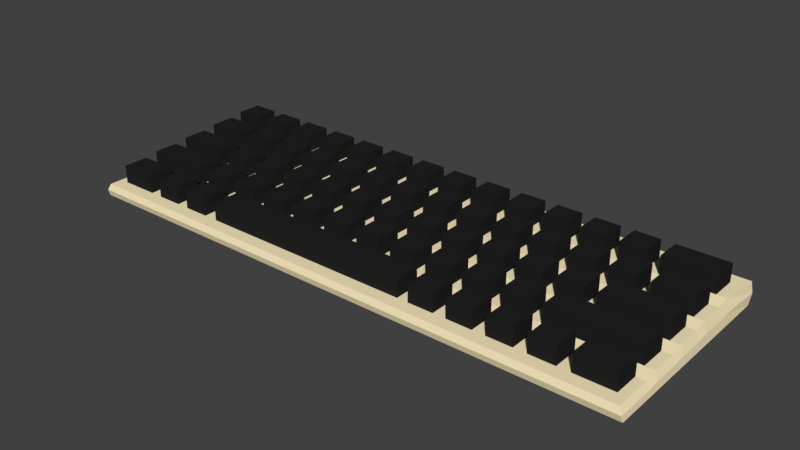 # Source: keyboard.blend  (saved by Blender 2.79.0; exported with 4.5.12 LTS)
import bpy
from mathutils import Matrix  # noqa: F401  (used for matrix-valued properties, if any)

bpy.ops.wm.read_factory_settings(use_empty=True)
scene = bpy.context.scene
scene.name = 'Scene'

# ---- collections
col_collection_1 = bpy.data.collections.new('Collection 1'); scene.collection.children.link(col_collection_1)

# ---- materials (node trees are filled in below, after node groups)
mat_material_007 = bpy.data.materials.new('Material.007')
mat_material_007.alpha_threshold = 0.0
mat_material_007.use_transparent_shadow = False
mat_material_007.diffuse_color = (1.0, 0.8523, 0.5448, 1.0)
mat_material_007.roughness = 0.5
mat_material_005 = bpy.data.materials.new('Material.005')
mat_material_005.alpha_threshold = 0.0
mat_material_005.use_transparent_shadow = False
mat_material_005.diffuse_color = (0.01599, 0.01599, 0.01599, 1.0)
mat_material_005.roughness = 0.5

# ---- material node trees

# ---- world
world_world = bpy.data.worlds.new('World'); scene.world = world_world
world_world.color = (0.05088, 0.05088, 0.05088)
world_world.use_sun_shadow = False
world_world.sun_shadow_jitter_overblur = 0.0
world_world.cycles.sampling_method = 'MANUAL'

# ---- meshes
me_cube_000 = bpy.data.meshes.new('Cube.000')
me_cube_000.from_pydata([(1.3, -0.2, 1.8), (1.3, -0.4, 1.8), (1.1, -0.2, 1.8), (1.1, -0.4, 1.8), (2.287, 0.4, 1.4), (2.287, 0.2, 1.4), (0.5867, 0.4, 1.4), (0.5867, 0.2, 1.4), (0.5, 0.4, 1.4), (0.5, 0.2, 1.4), (0.3, 0.4, 1.4), (0.3, 0.2, 1.4), (0.2, 0.4, 1.4), (0.2, 0.2, 1.4), (3.576e-07, 0.4, 1.4), (2.384e-07, 0.2, 1.4), (-0.1, 0.4, 1.4), (-0.1, 0.2, 1.4), (-0.3, 0.4, 1.4), (-0.3, 0.2, 1.4), (-0.4, 0.4, 1.4), (-0.4, 0.2, 1.4), (-0.6, 0.4, 1.4), (-0.6, 0.2, 1.4), (-0.7, 0.4, 1.4), (-0.7, 0.2, 1.4), (-1.0, 0.4, 1.4), (-1.0, 0.2, 1.4), (2.6, 0.4, 1.4), (2.6, 0.2, 1.4), (2.4, 0.4, 1.4), (2.4, 0.2, 1.4), (2.9, 0.4, 1.4), (2.9, 0.2, 1.4), (2.7, 0.4, 1.4), (2.7, 0.2, 1.4), (3.3, 0.4, 1.4), (3.3, 0.2, 1.4), (3.0, 0.4, 1.4), (3.0, 0.2, 1.4), (2.7, 0.1, 1.6), (2.7, -0.1, 1.6), (2.5, 0.1, 1.6), (2.5, -0.1, 1.6), (2.4, 0.1, 1.6), (2.4, -0.1, 1.6), (2.2, 0.1, 1.6), (2.2, -0.1, 1.6), (2.1, 0.1, 1.6), (2.1, -0.1, 1.6), (1.9, 0.1, 1.6), (1.9, -0.1, 1.6), (1.8, 0.1, 1.6), (1.8, -0.1, 1.6), (1.6, 0.1, 1.6), (1.6, -0.1, 1.6), (0.3, 0.1, 1.6), (0.3, -0.1, 1.6), (0.1, 0.1, 1.6), (0.1, -0.1, 1.6), (0.6, 0.1, 1.6), (0.6, -0.1, 1.6), (0.4, 0.1, 1.6), (0.4, -0.1, 1.6), (0.9, 0.1, 1.6), (0.9, -0.1, 1.6), (0.7, 0.1, 1.6), (0.7, -0.1, 1.6), (1.2, 0.1, 1.6), (1.2, -0.1, 1.6), (1.0, 0.1, 1.6), (1.0, -0.1, 1.6), (1.5, 0.1, 1.6), (1.5, -0.1, 1.6), (1.3, 0.1, 1.6), (1.3, -0.1, 1.6), (2.384e-07, 0.1, 1.6), (2.384e-07, -0.1, 1.6), (-0.2, 0.1, 1.6), (-0.2, -0.1, 1.6), (-0.3, 0.1, 1.6), (-0.3, -0.1, 1.6), (-1.0, 0.1, 1.6), (-1.0, -0.1, 1.6), (3.3, 0.1, 1.6), (3.3, -0.1, 1.6), (2.8, 0.1, 1.6), (2.8, -0.1, 1.6), (-0.2, -0.2, 1.8), (-0.2, -0.4, 1.8), (-0.4, -0.2, 1.8), (-0.4, -0.4, 1.8), (0.1, -0.2, 1.8), (0.1, -0.4, 1.8), (-0.1, -0.2, 1.8), (-0.1, -0.4, 1.8), (1.6, -0.2, 1.8), (1.6, -0.4, 1.8), (1.4, -0.2, 1.8), (1.4, -0.4, 1.8), (1.0, -0.2, 1.8), (1.0, -0.4, 1.8), (0.8, -0.2, 1.8), (0.8, -0.4, 1.8), (0.7, -0.2, 1.8), (0.7, -0.4, 1.8), (0.5, -0.2, 1.8), (0.5, -0.4, 1.8), (0.4, -0.2, 1.8), (0.4, -0.4, 1.8), (0.2, -0.2, 1.8), (0.2, -0.4, 1.8), (1.9, -0.2, 1.8), (1.9, -0.4, 1.8), (1.7, -0.2, 1.8), (1.7, -0.4, 1.8), (2.2, -0.2, 1.8), (2.2, -0.4, 1.8), (2.0, -0.2, 1.8), (2.0, -0.4, 1.8), (2.5, -0.2, 1.8), (2.5, -0.4, 1.8), (2.3, -0.2, 1.8), (2.3, -0.4, 1.8), (2.8, -0.2, 1.8), (2.8, -0.4, 1.8), (2.6, -0.2, 1.8), (2.6, -0.4, 1.8), (-0.5, -0.2, 1.8), (-0.5, -0.4, 1.8), (-1.0, -0.2, 1.8), (-1.0, -0.4, 1.8), (3.3, -0.2, 1.8), (3.3, -0.4, 1.8), (2.9, -0.2, 1.8), (2.9, -0.4, 1.8), (2.9, -0.5, 2.0), (2.9, -0.7, 2.0), (2.7, -0.5, 2.0), (2.7, -0.7, 2.0), (2.6, -0.5, 2.0), (2.6, -0.7, 2.0), (2.4, -0.5, 2.0), (2.4, -0.7, 2.0), (2.3, -0.5, 2.0), (2.3, -0.7, 2.0), (2.1, -0.5, 2.0), (2.1, -0.7, 2.0), (2.0, -0.5, 2.0), (2.0, -0.7, 2.0), (1.8, -0.5, 2.0), (1.8, -0.7, 2.0), (0.5, -0.5, 2.0), (0.5, -0.7, 2.0), (0.3, -0.5, 2.0), (0.3, -0.7, 2.0), (0.8, -0.5, 2.0), (0.8, -0.7, 2.0), (0.6, -0.5, 2.0), (0.6, -0.7, 2.0), (1.1, -0.5, 2.0), (1.1, -0.7, 2.0), (0.9, -0.5, 2.0), (0.9, -0.7, 2.0), (1.4, -0.5, 2.0), (1.4, -0.7, 2.0), (1.2, -0.5, 2.0), (1.2, -0.7, 2.0), (1.7, -0.5, 2.0), (1.7, -0.7, 2.0), (1.5, -0.5, 2.0), (1.5, -0.7, 2.0), (0.2, -0.5, 2.0), (0.2, -0.7, 2.0), (0.0, -0.5, 2.0), (0.0, -0.7, 2.0), (-0.1, -0.5, 2.0), (-0.1, -0.7, 2.0), (-0.3, -0.5, 2.0), (-0.3, -0.7, 2.0), (-0.4, -0.5, 2.0), (-0.4, -0.7, 2.0), (-0.6, -0.5, 2.0), (-0.6, -0.7, 2.0), (-0.7, -0.5, 2.0), (-0.7, -0.7, 2.0), (-1.0, -0.5, 2.0), (-1.0, -0.7, 2.0), (3.3, -0.5, 2.0), (3.3, -0.7, 2.0), (3.0, -0.5, 2.0), (3.0, -0.7, 2.0), (-0.6, -0.8, 2.2), (-0.6, -1.0, 2.2), (-1.0, -0.8, 2.2), (-1.0, -1.0, 2.2), (-0.3, -0.8, 2.2), (-0.3, -1.0, 2.2), (-0.5, -0.8, 2.2), (-0.5, -1.0, 2.2), (0.0, -0.8, 2.2), (-1.192e-07, -1.0, 2.2), (-0.2, -0.8, 2.2), (-0.2, -1.0, 2.2), (0.3, -0.8, 2.2), (0.3, -1.0, 2.2), (0.1, -0.8, 2.2), (0.1, -1.0, 2.2), (1.8, -0.8, 2.2), (1.8, -1.0, 2.2), (1.6, -0.8, 2.2), (1.6, -1.0, 2.2), (1.5, -0.8, 2.2), (1.5, -1.0, 2.2), (1.3, -0.8, 2.2), (1.3, -1.0, 2.2), (1.2, -0.8, 2.2), (1.2, -1.0, 2.2), (1.0, -0.8, 2.2), (1.0, -1.0, 2.2), (0.9, -0.8, 2.2), (0.9, -1.0, 2.2), (0.7, -0.8, 2.2), (0.7, -1.0, 2.2), (0.6, -0.8, 2.2), (0.6, -1.0, 2.2), (0.4, -0.8, 2.2), (0.4, -1.0, 2.2), (2.1, -0.8, 2.2), (2.1, -1.0, 2.2), (1.9, -0.8, 2.2), (1.9, -1.0, 2.2), (2.4, -0.8, 2.2), (2.4, -1.0, 2.2), (2.2, -0.8, 2.2), (2.2, -1.0, 2.2), (2.7, -0.8, 2.2), (2.7, -1.0, 2.2), (2.5, -0.8, 2.2), (2.5, -1.0, 2.2), (3.0, -0.8, 2.2), (3.0, -1.0, 2.2), (2.8, -0.8, 2.2), (2.8, -1.0, 2.2), (3.3, -0.8, 2.2), (3.3, -1.0, 2.2), (3.1, -0.8, 2.2), (3.1, -1.0, 2.2), (-1.1, -1.1, -1.0), (-1.1, -1.1, 0.8), (-1.1, 0.5, -1.0), (-1.071, 0.5, 2.384e-07), (3.4, -1.1, -1.0), (3.374, -1.1, 0.8), (3.4, 0.5, -1.0), (3.374, 0.5, 2.384e-07), (-1.1, -0.8, -1.0), (-1.071, -0.8, 0.8), (3.4, -0.8, -1.0), (3.374, -0.8, 0.8), (-1.071, -0.701, 0.6), (3.4, -0.701, -1.0), (-1.1, -0.701, -1.0), (3.374, -0.701, 0.6), (-1.071, -0.4994, 0.6), (3.4, -0.4994, -1.0), (-1.1, -0.4994, -1.0), (3.374, -0.4994, 0.6), (-1.071, -0.1987, 0.4), (3.4, -0.1987, -1.0), (-1.1, -0.1987, -1.0), (3.374, -0.1987, 0.4), (-1.071, 0.1006, 0.2), (3.4, 0.1006, -1.0), (-1.1, 0.1006, -1.0), (3.374, 0.1006, 0.2), (-1.1, -0.1005, -1.0), (3.374, -0.1005, 0.2), (-1.071, -0.1005, 0.2), (3.4, -0.1005, -1.0), (-1.1, -0.4013, -1.0), (3.374, -0.4013, 0.4), (-1.071, -0.4013, 0.4), (3.4, -0.4013, -1.0), (-1.071, 0.202, 2.384e-07), (3.4, 0.202, -1.0), (-1.1, 0.202, -1.0), (3.374, 0.202, 2.384e-07), (0.6, -1.0, 0.8), (0.3, -0.8, 0.8), (-0.3, -1.0, 0.8), (0.4, -1.0, 0.8), (0.1, -0.8, 0.8), (-0.6, -1.0, 0.8), (-0.5, -1.0, 0.8), (-0.44, -0.8, 0.8), (-0.3, -0.8, 0.8), (-0.5, -0.8, 0.8), (0.4, -0.8, 0.8), (0.1, -1.0, 0.8), (0.3, -1.0, 0.8), (0.6, -0.8, 0.8), (-0.6, -0.8, 0.8), (-0.2, -0.8, 0.8), (-0.2, -1.0, 0.8), (-1.192e-07, -1.0, 0.8), (0.0, -0.8, 0.8), (0.7, -0.8, 0.8), (0.7, -1.0, 0.8), (-1.0, -1.0, 0.8), (-1.0, -0.8, 0.8), (0.6, -0.5, 0.6), (0.6, -0.6248, 0.6), (0.6, -0.7, 0.6), (0.3, -0.7, 0.6), (0.3, -0.5, 0.6), (0.3, -0.64, 0.6), (0.5, -0.5, 0.6), (0.5, -0.7, 0.6), (0.5, -0.6293, 0.6), (0.0, -0.7, 0.6), (0.0, -0.5, 0.6), (-0.7, -0.5, 0.6), (-1.0, -0.7, 0.6), (-0.1, -0.7, 0.6), (-0.4, -0.5, 0.6), (-0.6, -0.5, 0.6), (-0.7, -0.7, 0.6), (-0.3, -0.7, 0.6), (0.2, -0.7, 0.6), (-1.0, -0.5, 0.6), (-0.1, -0.5, 0.6), (-0.3, -0.5, 0.6), (0.2, -0.5, 0.6), (0.2, -0.6427, 0.6), (-0.6, -0.7, 0.6), (-0.4, -0.7, 0.6), (0.2, -0.2, 0.4), (0.4, -0.2, 0.4), (0.7, -0.2, 0.4), (0.7, -0.4, 0.4), (0.7, -0.3203, 0.4), (0.5, -0.2, 0.4), (0.5, -0.4, 0.4), (0.5, -0.3293, 0.4), (0.2, -0.4, 0.4), (0.2, -0.3428, 0.4), (0.4, -0.4, 0.4), (0.4, -0.3338, 0.4), (-0.2, -0.2, 0.4), (-0.4, -0.2, 0.4), (-1.0, -0.2, 0.4), (0.1, -0.2, 0.4), (-0.1, -0.4, 0.4), (-0.1, -0.3563, 0.4), (-0.5, -0.2, 0.4), (-0.1, -0.2, 0.4), (-0.5, -0.4, 0.4), (-0.5, -0.3743, 0.4), (-0.4, -0.4, 0.4), (-0.2, -0.4, 0.4), (0.1, -0.4, 0.4), (0.1, -0.3473, 0.4), (-0.4, -0.3698, 0.4), (-0.2, -0.3608, 0.4), (-1.0, -0.4, 0.4), (0.3, 0.1, 0.2), (0.6, -0.1, 0.2), (0.4, 0.1, 0.2), (0.4, -0.1, 0.2), (0.3, -0.1, 0.2), (0.6, 0.1, 0.2), (0.1, 0.1, 0.2), (0.7, 0.1, 0.2), (0.1, -0.1, 0.2), (0.7, -0.1, 0.2), (0.1, -0.04683, 0.2), (-0.3, 0.1, 0.2), (-1.0, 0.1, 0.2), (2.384e-07, 0.1, 0.2), (2.384e-07, -0.1, 0.2), (4.172e-07, -0.0513, 0.2), (-0.2, 0.1, 0.2), (-0.2, -0.1, 0.2), (-0.3, -0.1, 0.2), (-1.0, -0.1, 0.2), (0.5, 0.4, 2.384e-07), (0.3, 0.2, 0.003853), (0.5867, 0.202, 2.384e-07), (0.5867, 0.2, 0.003854), (0.3, 0.4, 2.384e-07), (0.5, 0.202, 2.384e-07), (0.5, 0.2, 0.003854), (0.5867, 0.4, 2.384e-07), (0.3, 0.202, 2.384e-07), (-0.1, 0.4, 2.682e-07), (0.2, 0.4, 2.682e-07), (2.384e-07, 0.2, 0.003853), (3.576e-07, 0.4, 2.682e-07), (0.2, 0.2, 0.003853), (-0.3, 0.4, 2.682e-07), (-0.6, 0.2, 0.003853), (-0.4, 0.2, 0.003853), (-1.0, 0.4, 2.682e-07), (-0.4, 0.4, 2.682e-07), (-0.6, 0.202, 2.384e-07), (-0.4, 0.202, 2.384e-07), (-0.3, 0.2, 0.003853), (-0.1, 0.2, 0.003853), (1.788e-07, 0.202, 2.384e-07), (-0.3, 0.202, 2.384e-07), (-0.1, 0.202, 2.384e-07), (-0.6, 0.4, 2.682e-07), (-0.7, 0.4, 2.682e-07), (0.2, 0.202, 2.384e-07), (-0.7, 0.2, 0.003853), (-0.7, 0.202, 2.384e-07), (-1.0, 0.2, 0.003853), (-1.0, 0.202, 2.384e-07), (0.9, -1.0, 0.8), (1.0, -0.8, 0.8), (1.0, -1.0, 0.8), (0.9, -0.8, 0.8), (1.06, -0.8, 0.8), (1.2, -0.8, 0.8), (1.1, -0.7, 0.6), (1.2, -0.7, 0.6), (0.8, -0.7, 0.6), (1.1, -0.5, 0.6), (1.2, -0.5, 0.6), (1.2, -0.5979, 0.6), (0.8, -0.5, 0.6), (0.9, -0.5, 0.6), (0.9, -0.7, 0.6), (1.1, -0.6024, 0.6), (1.0, -0.4, 0.4), (1.1, -0.4, 0.4), (0.8, -0.2, 0.4), (1.1, -0.2, 0.4), (1.0, -0.2, 0.4), (0.8, -0.3158, 0.4), (0.8, -0.4, 0.4), (0.9, 0.1, 0.2), (1.0, -0.006611, 0.2), (1.0, 0.1, 0.2), (0.9, -0.1, 0.2), (0.9, -0.01108, 0.2), (1.0, -0.1, 0.2), (1.5, -1.0, 0.8), (1.5, -0.8, 0.8), (1.3, -1.0, 0.8), (1.3, -0.8, 0.8), (1.2, -1.0, 0.8), (1.4, -0.5, 0.6), (1.4, -0.589, 0.6), (1.4, -0.7, 0.6), (1.5, -0.7, 0.6), (1.5, -0.5, 0.6), (1.5, -0.5845, 0.6), (1.3, -0.2, 0.4), (1.3, -0.4, 0.4), (1.3, -0.2933, 0.4), (1.4, -0.4, 0.4), (1.4, -0.2888, 0.4), (1.4, -0.2, 0.4), (1.2, 0.1, 0.2), (1.2, -0.1, 0.2), (1.5, -0.1, 0.2), (1.5, 0.01573, 0.2), (1.3, 0.006795, 0.2), (1.3, 0.1, 0.2), (1.3, -0.1, 0.2), (1.5, 0.1, 0.2), (1.2, 0.002326, 0.2), (1.6, -1.0, 0.8), (1.6, -0.8, 0.8), (1.66, -0.8, 0.8), (1.8, -0.8, 0.8), (1.8, -0.9067, 0.8), (1.8, -1.0, 0.8), (1.9, -1.0, 0.8), (1.9, -0.8, 0.8), (1.9, -0.9, 0.8), (1.7, -0.7, 0.6), (1.7, -0.5, 0.6), (1.8, -0.7, 0.6), (1.8, -0.5, 0.6), (1.9, -0.4, 0.4), (1.9, -0.2663, 0.4), (1.7, -0.4, 0.4), (1.9, -0.2, 0.4), (1.6, -0.2, 0.4), (1.6, -0.4, 0.4), (1.7, -0.2, 0.4), (1.9, -0.1, 0.2), (1.9, 0.1, 0.2), (1.6, 0.0202, 0.2), (1.6, 0.1, 0.2), (1.8, 0.1, 0.2), (1.8, -0.1, 0.2), (1.6, -0.1, 0.2), (2.1, -0.8, 0.8), (2.2, -0.8, 0.8), (2.1, -1.0, 0.8), (2.2, -1.0, 0.8), (2.1, -0.5, 0.6), (2.3, -0.7, 0.6), (2.1, -0.5576, 0.6), (2.1, -0.7, 0.6), (2.0, -0.56, 0.6), (2.0, -0.7, 0.6), (2.3, -0.5, 0.6), (2.0, -0.5, 0.6), (2.3, -0.5486, 0.6), (2.0, -0.4, 0.4), (2.2, -0.4, 0.4), (2.2, -0.2, 0.4), (2.0, -0.2, 0.4), (2.0, -0.2618, 0.4), (2.1, -0.1, 0.2), (2.1, 0.04254, 0.2), (2.1, 0.1, 0.2), (2.2, 0.04701, 0.2), (2.2, 0.1, 0.2), (2.2, -0.1, 0.2), (2.287, 0.202, 2.384e-07), (2.287, 0.2, 0.003855), (2.287, 0.4, 2.384e-07), (2.5, -0.8, 0.8), (2.5, -1.0, 0.8), (2.4, -0.8, 0.8), (2.4, -1.0, 0.8), (2.4, -0.7, 0.6), (2.4, -0.5, 0.6), (2.4, -0.5442, 0.6), (2.6, -0.5, 0.6), (2.6, -0.5352, 0.6), (2.6, -0.7, 0.6), (2.5, -0.4, 0.4), (2.3, -0.2, 0.4), (2.6, -0.34, 0.4), (2.6, -0.2, 0.4), (2.5, -0.2, 0.4), (2.6, -0.4, 0.4), (2.3, -0.4, 0.4), (2.4, -0.1, 0.2), (2.5, -0.1, 0.2), (2.5, 0.06042, 0.2), (2.5, 0.1, 0.2), (2.4, 0.05595, 0.2), (2.4, 0.1, 0.2), (2.4, 0.4, 2.384e-07), (2.6, 0.202, 2.384e-07), (2.6, 0.2, 0.003855), (2.4, 0.202, 2.384e-07), (2.4, 0.2, 0.003855), (2.6, 0.4, 2.384e-07), (2.8, -0.8, 0.8), (3.0, -0.8, 0.8), (3.0, -0.86, 0.8), (2.8, -1.0, 0.8), (2.7, -0.8, 0.8), (2.7, -1.0, 0.8), (2.56, -0.8, 0.8), (2.9, -0.5, 0.6), (2.9, -0.5218, 0.6), (2.9, -0.7, 0.6), (2.7, -0.7, 0.6), (2.7, -0.5, 0.6), (2.7, -0.5307, 0.6), (2.9, -0.4, 0.4), (2.9, -0.34, 0.4), (2.8, -0.4, 0.4), (2.9, -0.2, 0.4), (2.8, -0.2, 0.4), (2.8, -0.1, 0.2), (2.8, 0.1, 0.2), (2.7, -0.1, 0.2), (2.7, 0.1, 0.2), (2.7, 0.4, 2.384e-07), (2.7, 0.202, 2.384e-07), (2.7, 0.2, 0.003855), (2.9, 0.4, 2.384e-07), (2.9, 0.202, 2.384e-07), (2.9, 0.2, 0.003855), (3.0, -1.0, 0.8), (3.3, -1.0, 0.8), (3.3, -0.8, 0.8), (3.1, -1.0, 0.8), (3.1, -0.8, 0.8), (3.1, -0.82, 0.8), (3.0, -0.7, 0.6), (3.0, -0.5, 0.6), (3.3, -0.7, 0.6), (3.3, -0.5, 0.6), (3.0, -0.5173, 0.6), (3.3, -0.2, 0.4), (3.3, -0.4, 0.4), (3.3, -0.1, 0.2), (3.3, 0.1, 0.2), (3.3, 0.2, 0.003856), (3.0, 0.2, 0.003855), (3.0, 0.4, 2.384e-07), (3.3, 0.4, 2.384e-07), (3.0, 0.202, 2.384e-07), (3.3, 0.202, 2.384e-07), (-0.88, -0.8, 0.8), (-1.11, -1.115, -0.1), (-1.095, 0.5149, -0.5), (3.397, 0.5149, -0.5), (3.397, -1.115, -0.1), (3.397, -0.8, -0.1), (-1.095, -0.8, -0.1), (3.397, -0.701, -0.2), (-1.095, -0.701, -0.2), (3.397, -0.4994, -0.2), (-1.095, -0.4994, -0.2), (3.397, -0.1987, -0.3), (-1.095, -0.1987, -0.3), (3.397, 0.1006, -0.4), (-1.095, 0.1006, -0.4), (-1.095, -0.1005, -0.4), (3.397, -0.1005, -0.4), (-1.095, -0.4013, -0.3), (3.397, -0.4013, -0.3), (3.397, 0.202, -0.5), (-1.095, 0.202, -0.5)], [(322, 267), (325, 267), (331, 267), (317, 267), (296, 303), (306, 292), (289, 298), (301, 307), (422, 420), (424, 451), (449, 475), (478, 482), (501, 502), (530, 528), (561, 557), (587, 259), (289, 298), (301, 307), (422, 423), (449, 476), (530, 563), (558, 589)], [(3, 1, 0, 2), (7, 5, 4, 6), (11, 9, 8, 10), (15, 13, 12, 14), (19, 17, 16, 18), (23, 21, 20, 22), (27, 25, 24, 26), (31, 29, 28, 30), (35, 33, 32, 34), (39, 37, 36, 38), (43, 41, 40, 42), (47, 45, 44, 46), (51, 49, 48, 50), (55, 53, 52, 54), (59, 57, 56, 58), (63, 61, 60, 62), (67, 65, 64, 66), (71, 69, 68, 70), (75, 73, 72, 74), (79, 77, 76, 78), (83, 81, 80, 82), (87, 85, 84, 86), (91, 89, 88, 90), (95, 93, 92, 94), (99, 97, 96, 98), (103, 101, 100, 102), (107, 105, 104, 106), (111, 109, 108, 110), (115, 113, 112, 114), (119, 117, 116, 118), (123, 121, 120, 122), (127, 125, 124, 126), (131, 129, 128, 130), (135, 133, 132, 134), (139, 137, 136, 138), (143, 141, 140, 142), (147, 145, 144, 146), (151, 149, 148, 150), (155, 153, 152, 154), (159, 157, 156, 158), (163, 161, 160, 162), (167, 165, 164, 166), (171, 169, 168, 170), (175, 173, 172, 174), (179, 177, 176, 178), (183, 181, 180, 182), (187, 185, 184, 186), (191, 189, 188, 190), (195, 193, 192, 194), (199, 197, 196, 198), (203, 201, 200, 202), (207, 205, 204, 206), (211, 209, 208, 210), (215, 213, 212, 214), (219, 217, 216, 218), (223, 221, 220, 222), (227, 225, 224, 226), (231, 229, 228, 230), (235, 233, 232, 234), (239, 237, 236, 238), (243, 241, 240, 242), (247, 245, 244, 246), (626, 284, 251, 608), (608, 251, 255, 609), (611, 259, 253, 610), (610, 253, 249, 607), (256, 258, 252, 248), (259, 606, 310, 257, 249, 253), (263, 260, 257, 310, 302, 297, 295, 296, 259), (262, 261, 258, 256), (613, 263, 259, 611), (607, 249, 257, 612), (615, 267, 263, 613), (266, 265, 261, 262), (267, 264, 260, 323, 330, 322, 327, 335, 326, 325, 336, 328, 332, 331, 324, 320, 321, 333, 334, 316, 315, 317, 319, 312, 311, 431, 432, 428, 434, 430, 429, 453), (612, 257, 260, 614), (281, 282, 264, 267), (280, 283, 265, 266), (624, 281, 267, 615), (614, 260, 264, 616), (622, 277, 271, 617), (276, 279, 269, 270), (277, 278, 268, 271), (623, 282, 268, 618), (287, 605, 600, 601, 604, 583, 584, 581, 580, 552, 553, 555, 554, 525, 526, 389, 388, 391, 392, 387, 394, 414, 399, 397, 409, 411, 408, 407, 410, 406, 402, 401, 405, 416, 415, 417, 418, 284, 272, 275), (286, 285, 273, 274), (625, 287, 275, 619), (621, 278, 272, 620), (618, 268, 278, 621), (275, 599, 598, 575, 577, 546, 547, 549, 545, 524, 522, 520, 519, 494, 499, 500, 496, 468, 467, 471, 469, 473, 466, 447, 443, 446, 445, 375, 367, 369, 370, 374, 376, 381, 380, 383, 384, 385, 278, 277), (274, 273, 279, 276), (619, 275, 277, 622), (616, 264, 282, 623), (617, 271, 281, 624), (270, 269, 283, 280), (271, 596, 597, 570, 571, 572, 543, 540, 538, 544, 515, 514, 518, 488, 487, 489, 492, 462, 463, 461, 460, 436, 435, 441, 440, 341, 340, 343, 344, 348, 347, 345, 346, 362, 361, 353, 354, 364, 360, 359, 363, 358, 357, 365, 282, 281), (609, 255, 287, 625), (250, 254, 285, 286), (255, 251, 284, 418, 403, 413, 416, 405, 412, 404, 406, 410, 400, 395, 411, 409, 398, 396, 414, 394, 390, 386, 391, 388, 393, 527, 525, 554, 551, 556, 552, 580, 579, 582, 583, 604, 602, 603, 605, 287), (620, 272, 284, 626), (584, 583, 582, 32, 33), (429, 430, 426, 167, 166), (340, 341, 339, 104, 105), (447, 466, 69, 71), (527, 393, 6, 4), (307, 308, 223, 222), (449, 451, 214, 212), (519, 520, 521, 48, 49), (304, 305, 201, 203), (383, 380, 77, 79), (390, 394, 387, 11, 10), (594, 592, 190, 188), (308, 419, 221, 223), (321, 320, 175, 174), (349, 350, 90, 88), (392, 391, 386, 8, 9), (324, 331, 176, 177), (529, 562, 237, 239), (403, 418, 417, 27, 26), (462, 492, 97, 99), (585, 559, 558, 240, 241), (486, 485, 151, 150), (511, 505, 146, 144), (464, 463, 462, 99, 98), (544, 538, 121, 123), (562, 561, 236, 237), (452, 424, 216, 217), (438, 436, 3, 2), (483, 484, 168, 169), (566, 565, 564, 136, 137), (477, 476, 475, 210, 208), (387, 392, 9, 11), (433, 425, 161, 163), (361, 362, 352, 92, 93), (421, 452, 217, 219), (555, 553, 29, 31), (523, 522, 524, 47, 46), (603, 602, 38, 36), (396, 398, 14, 12), (510, 509, 512, 148, 149), (426, 455, 165, 167), (453, 429, 166, 164), (320, 329, 173, 175), (526, 525, 527, 4, 5), (333, 321, 174, 172), (400, 410, 407, 19, 18), (288, 301, 224, 225), (498, 497, 54, 52), (373, 375, 67, 66), (479, 478, 477, 208, 209), (315, 316, 314, 155, 154), (576, 575, 87, 86), (470, 469, 471, 75, 74), (480, 503, 229, 231), (575, 598, 85, 87), (397, 399, 13, 15), (439, 437, 102, 100), (290, 296, 196, 197), (573, 571, 570, 135, 134), (442, 373, 66, 64), (500, 499, 53, 55), (278, 385, 378, 377, 275, 272), (377, 384, 383, 382, 379, 381, 376, 372, 366, 275), (366, 370, 369, 368, 371, 275), (371, 367, 375, 373, 442, 446, 443, 444, 465, 473, 469, 470, 472, 468, 496, 497, 498, 499, 494, 495, 521, 520, 522, 523, 550, 275), (550, 549, 547, 548, 578, 275), (578, 577, 575, 576, 599, 275), (472, 470, 74, 72), (327, 322, 184, 185), (322, 330, 186, 184), (574, 541, 126, 124), (445, 446, 442, 64, 65), (353, 361, 93, 95), (303, 304, 203, 202), (539, 544, 123, 122), (497, 496, 500, 55, 54), (310, 309, 195, 194), (485, 510, 149, 151), (301, 298, 226, 224), (489, 487, 113, 115), (318, 319, 317, 152, 153), (309, 293, 193, 195), (441, 435, 101, 103), (375, 445, 65, 67), (459, 438, 2, 0), (504, 531, 233, 235), (378, 385, 83, 82), (401, 402, 21, 23), (517, 518, 514, 119, 118), (302, 310, 194, 192), (393, 388, 389, 7, 6), (514, 515, 117, 119), (425, 434, 428, 160, 161), (545, 549, 550, 44, 45), (530, 502, 234, 232), (294, 290, 197, 199), (329, 334, 333, 172, 173), (521, 495, 50, 48), (450, 448, 213, 215), (323, 327, 185, 187), (460, 461, 459, 0, 1), (306, 303, 202, 200), (415, 416, 413, 24, 25), (351, 365, 131, 130), (592, 595, 591, 191, 190), (499, 498, 52, 53), (385, 384, 81, 83), (586, 587, 244, 245), (599, 576, 86, 84), (542, 539, 122, 120), (453, 454, 458, 457, 484, 267), (484, 483, 485, 486, 512, 267), (509, 510, 485, 483, 456, 458, 454, 455, 426, 430, 434, 425, 433, 432, 431, 427, 313, 312, 319, 318, 314, 316, 334, 329, 320, 324, 328, 336, 335, 327, 323, 260, 263, 267, 594, 593, 591, 595, 565, 566, 567, 569, 536, 537, 532, 534, 513, 506, 508, 507), (505, 511, 267, 512, 509, 507), (511, 513, 534, 533, 535, 267), (535, 536, 569, 568, 564, 267), (564, 565, 595, 592, 594, 267), (471, 467, 73, 75), (436, 460, 1, 3), (512, 486, 150, 148), (593, 594, 188, 189), (474, 479, 209, 211), (359, 360, 89, 91), (313, 427, 157, 159), (325, 326, 182, 180), (553, 552, 556, 28, 29), (420, 421, 219, 218), (342, 344, 343, 107, 106), (466, 473, 465, 68, 69), (372, 376, 374, 59, 58), (330, 323, 187, 186), (548, 547, 546, 43, 42), (412, 405, 401, 23, 22), (408, 411, 395, 16, 17), (484, 457, 170, 168), (419, 422, 220, 221), (371, 368, 62, 60), (560, 585, 241, 243), (389, 526, 5, 7), (503, 501, 228, 229), (487, 488, 490, 112, 113), (413, 403, 26, 24), (369, 367, 61, 63), (305, 306, 200, 201), (492, 491, 96, 97), (589, 590, 588, 247, 246), (451, 450, 215, 214), (435, 439, 100, 101), (550, 523, 46, 44), (384, 377, 80, 81), (467, 468, 472, 72, 73), (437, 440, 441, 103, 102), (331, 332, 178, 176), (282, 365, 351, 355, 358, 363, 350, 349, 364, 354, 356, 352, 362, 346, 337, 338, 348, 344, 342, 339, 341, 440, 437, 439, 271, 268), (439, 435, 436, 438, 459, 461, 463, 464, 491, 271), (491, 492, 489, 493, 490, 488, 518, 517, 516, 271), (516, 515, 544, 539, 542, 271), (542, 538, 540, 541, 574, 271), (574, 572, 571, 573, 596, 271), (448, 449, 212, 213), (579, 580, 581, 35, 34), (407, 408, 17, 19), (557, 560, 243, 242), (374, 370, 57, 59), (382, 383, 79, 78), (456, 483, 169, 171), (596, 573, 134, 132), (339, 342, 106, 104), (395, 400, 18, 16), (567, 566, 137, 139), (502, 504, 235, 234), (495, 494, 51, 50), (505, 507, 508, 147, 146), (293, 302, 192, 193), (601, 600, 37, 39), (591, 593, 189, 191), (337, 346, 345, 111, 110), (402, 406, 404, 20, 21), (352, 356, 94, 92), (602, 604, 601, 39, 38), (561, 563, 528, 238, 236), (556, 551, 30, 28), (355, 351, 130, 128), (317, 315, 154, 152), (328, 324, 177, 179), (299, 300, 205, 207), (481, 482, 480, 231, 230), (370, 366, 56, 57), (572, 574, 124, 125), (528, 529, 239, 238), (506, 513, 511, 144, 145), (365, 357, 129, 131), (332, 328, 179, 178), (587, 589, 246, 244), (350, 363, 359, 91, 90), (404, 412, 22, 20), (490, 493, 114, 112), (597, 596, 132, 133), (289, 292, 206, 204), (588, 586, 245, 247), (508, 506, 145, 147), (524, 545, 45, 47), (347, 348, 338, 108, 109), (543, 572, 125, 127), (360, 364, 349, 88, 89), (427, 431, 156, 157), (377, 378, 82, 80), (551, 554, 555, 31, 30), (368, 369, 63, 62), (292, 299, 207, 206), (336, 325, 180, 181), (494, 519, 49, 51), (570, 597, 133, 135), (475, 474, 211, 210), (379, 382, 78, 76), (298, 291, 227, 226), (428, 432, 162, 160), (259, 296, 295, 303, 306), (306, 303, 295, 297, 302, 310, 606, 259), (598, 599, 84, 85), (578, 548, 42, 40), (600, 605, 603, 36, 37), (398, 409, 397, 15, 14), (581, 584, 33, 35), (367, 371, 60, 61), (300, 289, 204, 205), (493, 489, 115, 114), (541, 540, 543, 127, 126), (326, 335, 183, 182), (444, 443, 447, 71, 70), (564, 568, 138, 136), (558, 557, 242, 240), (296, 295, 297, 198, 196), (535, 533, 142, 140), (515, 516, 116, 117), (457, 458, 456, 171, 170), (455, 454, 453, 164, 165), (538, 542, 120, 121), (380, 381, 379, 76, 77), (501, 481, 230, 228), (422, 307, 222, 220), (356, 354, 353, 95, 94), (345, 347, 109, 111), (532, 537, 141, 143), (465, 444, 70, 68), (314, 318, 153, 155), (546, 577, 41, 43), (531, 530, 232, 233), (577, 578, 40, 41), (335, 336, 181, 183), (432, 433, 163, 162), (343, 340, 105, 107), (357, 358, 355, 128, 129), (311, 312, 313, 159, 158), (297, 294, 199, 198), (366, 372, 58, 56), (386, 390, 10, 8), (516, 517, 118, 116), (491, 464, 98, 96), (399, 414, 396, 12, 13), (338, 337, 110, 108), (291, 288, 225, 227), (568, 569, 567, 139, 138), (582, 579, 34, 32), (417, 415, 25, 27), (533, 534, 532, 143, 142), (537, 536, 535, 140, 141), (431, 311, 158, 156), (424, 423, 420, 218, 216), (274, 620, 626, 286), (254, 609, 625, 285), (269, 617, 624, 283), (266, 616, 623, 280), (273, 619, 622, 279), (270, 618, 621, 276), (276, 621, 620, 274), (285, 625, 619, 273), (280, 623, 618, 270), (279, 622, 617, 269), (262, 614, 616, 266), (283, 624, 615, 265), (256, 612, 614, 262), (265, 615, 613, 261), (248, 607, 612, 256), (261, 613, 611, 258), (252, 610, 607, 248), (258, 611, 610, 252), (250, 608, 609, 254), (286, 626, 608, 250)])
me_cube_000.polygons.foreach_set('material_index', [1, 1, 1, 1, 1, 1, 1, 1, 1, 1, 1, 1, 1, 1, 1, 1, 1, 1, 1, 1, 1, 1, 1, 1, 1, 1, 1, 1, 1, 1, 1, 1, 1, 1, 1, 1, 1, 1, 1, 1, 1, 1, 1, 1, 1, 1, 1, 1, 1, 1, 1, 1, 1, 1, 1, 1, 1, 1, 1, 1, 1, 1, 0, 0, 0, 0, 0, 0, 0, 0, 0, 0, 0, 0, 0, 0, 0, 0, 0, 0, 0, 0, 0, 0, 0, 0, 0, 0, 0, 0, 0, 0, 0, 0, 0, 0, 0, 0, 0, 0, 1, 1, 1, 1, 1, 1, 1, 1, 1, 1, 1, 1, 1, 1, 1, 1, 1, 1, 1, 1, 1, 1, 1, 1, 1, 1, 1, 1, 1, 1, 1, 1, 1, 1, 1, 1, 1, 1, 1, 1, 1, 1, 1, 1, 1, 1, 1, 1, 1, 1, 1, 1, 1, 1, 1, 1, 1, 1, 1, 1, 1, 0, 0, 0, 0, 0, 0, 1, 1, 1, 1, 1, 1, 1, 1, 1, 1, 1, 1, 1, 1, 1, 1, 1, 1, 1, 1, 1, 1, 1, 1, 1, 1, 1, 1, 1, 1, 1, 1, 1, 1, 1, 1, 1, 1, 1, 1, 1, 1, 1, 0, 0, 0, 0, 0, 0, 0, 1, 1, 1, 1, 1, 1, 1, 1, 1, 1, 1, 1, 1, 1, 1, 1, 1, 1, 1, 1, 1, 1, 1, 1, 1, 1, 1, 1, 1, 1, 1, 1, 1, 1, 1, 1, 0, 0, 0, 0, 0, 0, 1, 1, 1, 1, 1, 1, 1, 1, 1, 1, 1, 1, 1, 1, 1, 1, 1, 1, 1, 1, 1, 1, 1, 1, 1, 1, 1, 1, 1, 1, 1, 1, 1, 1, 1, 1, 1, 1, 1, 1, 1, 1, 1, 1, 1, 1, 1, 1, 1, 1, 1, 1, 1, 1, 1, 1, 1, 1, 0, 0, 1, 1, 1, 1, 1, 1, 1, 1, 1, 1, 1, 1, 1, 1, 1, 1, 1, 1, 1, 1, 1, 1, 1, 1, 1, 1, 1, 1, 1, 1, 1, 1, 1, 1, 1, 1, 1, 1, 1, 1, 1, 1, 1, 1, 1, 1, 1, 1, 1, 1, 0, 0, 0, 0, 0, 0, 0, 0, 0, 0, 0, 0, 0, 0, 0, 0, 0, 0, 0, 0])
_uv = me_cube_000.uv_layers.new(name='UVMap')
_uv.uv.foreach_set('vector', [0.9937, 0.6184, 0.9796, 0.6184, 0.9796, 0.6045, 0.9937, 0.6045, 0.5732, 0.5502, 0.5732, 0.4318, 0.5873, 0.4318, 0.5873, 0.5502, 0.9958, 0.01811, 0.9817, 0.01811, 0.9817, 0.004179, 0.9958, 0.004179, 0.7538, 0.975, 0.7538, 0.961, 0.7679, 0.961, 0.7679, 0.975, 0.9796, 0.5961, 0.9796, 0.5822, 0.9937, 0.5822, 0.9937, 0.5961, 0.1369, 0.9764, 0.1369, 0.9625, 0.151, 0.9625, 0.151, 0.9764, 0.9937, 0.4903, 0.9937, 0.5112, 0.9796, 0.5112, 0.9796, 0.4903, 0.5958, 0.975, 0.5958, 0.961, 0.6099, 0.961, 0.6099, 0.975, 0.4616, 0.9791, 0.4616, 0.9652, 0.4757, 0.9652, 0.4757, 0.9791, 0.9937, 0.4318, 0.9937, 0.4527, 0.9796, 0.4527, 0.9796, 0.4318, 0.9796, 0.9694, 0.9796, 0.9555, 0.9937, 0.9555, 0.9937, 0.9694, 0.9817, 0.1685, 0.9817, 0.1546, 0.9958, 0.1546, 0.9958, 0.1685, 0.9817, 0.1908, 0.9817, 0.1769, 0.9958, 0.1769, 0.9958, 0.1908, 0.9817, 0.04039, 0.9817, 0.02646, 0.9958, 0.02646, 0.9958, 0.04039, 0.9817, 0.1462, 0.9817, 0.1323, 0.9958, 0.1323, 0.9958, 0.1462, 0.8441, 0.975, 0.8441, 0.961, 0.8582, 0.961, 0.8582, 0.975, 0.9937, 0.6574, 0.9796, 0.6574, 0.9796, 0.6435, 0.9937, 0.6435, 0.7905, 0.975, 0.7764, 0.975, 0.7764, 0.961, 0.7905, 0.961, 0.9817, 0.124, 0.9817, 0.11, 0.9958, 0.11, 0.9958, 0.124, 0.9796, 0.8134, 0.9796, 0.7995, 0.9937, 0.7995, 0.9937, 0.8134, 0.06915, 0.9318, 0.06915, 0.8831, 0.08326, 0.8831, 0.08326, 0.9318, 0.1143, 0.9179, 0.1143, 0.8831, 0.1284, 0.8831, 0.1284, 0.9179, 0.1284, 0.9764, 0.1143, 0.9764, 0.1143, 0.9625, 0.1284, 0.9625, 0.9937, 0.7326, 0.9937, 0.7466, 0.9796, 0.7466, 0.9796, 0.7326, 0.7312, 0.975, 0.7312, 0.961, 0.7453, 0.961, 0.7453, 0.975, 0.8131, 0.961, 0.8131, 0.975, 0.799, 0.975, 0.799, 0.961, 0.8357, 0.961, 0.8357, 0.975, 0.8216, 0.975, 0.8216, 0.961, 0.9958, 0.06268, 0.9817, 0.06268, 0.9817, 0.04875, 0.9958, 0.04875, 0.9937, 0.9109, 0.9937, 0.9249, 0.9796, 0.9249, 0.9796, 0.9109, 0.9937, 0.7243, 0.9796, 0.7243, 0.9796, 0.7104, 0.9937, 0.7104, 0.9937, 0.9917, 0.9796, 0.9917, 0.9796, 0.9778, 0.9937, 0.9778, 0.9937, 0.6797, 0.9796, 0.6797, 0.9796, 0.6658, 0.9937, 0.6658, 0.1369, 0.9179, 0.1369, 0.8831, 0.151, 0.8831, 0.151, 0.9179, 0.1143, 0.9541, 0.1143, 0.9262, 0.1284, 0.9262, 0.1284, 0.9541, 0.9796, 0.8803, 0.9796, 0.8664, 0.9937, 0.8664, 0.9937, 0.8803, 0.3048, 0.9958, 0.3048, 0.9819, 0.3189, 0.9819, 0.3189, 0.9958, 0.9796, 0.9332, 0.9937, 0.9332, 0.9937, 0.9471, 0.9796, 0.9471, 0.9796, 0.858, 0.9796, 0.8441, 0.9937, 0.8441, 0.9937, 0.858, 0.06915, 0.9834, 0.06915, 0.9694, 0.08326, 0.9694, 0.08326, 0.9834, 0.9796, 0.5376, 0.9937, 0.5376, 0.9937, 0.5516, 0.9796, 0.5516, 0.9345, 0.9749, 0.9345, 0.961, 0.9486, 0.961, 0.9486, 0.9749, 0.5365, 0.9749, 0.5365, 0.961, 0.5506, 0.961, 0.5506, 0.9749, 0.9119, 0.9749, 0.9119, 0.961, 0.926, 0.961, 0.926, 0.9749, 0.7087, 0.975, 0.7087, 0.961, 0.7228, 0.961, 0.7228, 0.975, 0.9796, 0.8218, 0.9937, 0.8218, 0.9937, 0.8357, 0.9796, 0.8357, 0.6324, 0.961, 0.6324, 0.975, 0.6183, 0.975, 0.6183, 0.961, 0.9937, 0.461, 0.9937, 0.4819, 0.9796, 0.4819, 0.9796, 0.461, 0.06915, 0.9611, 0.06915, 0.9402, 0.08326, 0.9402, 0.08326, 0.9611, 0.1369, 0.9541, 0.1369, 0.9262, 0.151, 0.9262, 0.151, 0.9541, 0.655, 0.975, 0.6409, 0.975, 0.6409, 0.961, 0.655, 0.961, 0.9796, 0.9026, 0.9796, 0.8886, 0.9937, 0.8886, 0.9937, 0.9026, 0.9958, 0.08496, 0.9817, 0.08496, 0.9817, 0.07104, 0.9958, 0.07104, 0.9937, 0.702, 0.9796, 0.702, 0.9796, 0.6881, 0.9937, 0.6881, 0.9937, 0.7689, 0.9796, 0.7689, 0.9796, 0.7549, 0.9937, 0.7549, 0.4843, 0.975, 0.4843, 0.961, 0.4984, 0.961, 0.4984, 0.975, 0.6635, 0.975, 0.6635, 0.961, 0.6776, 0.961, 0.6776, 0.975, 0.9937, 0.5739, 0.9796, 0.5739, 0.9796, 0.5599, 0.9937, 0.5599, 0.7002, 0.975, 0.6861, 0.975, 0.6861, 0.961, 0.7002, 0.961, 0.5139, 0.9749, 0.5139, 0.961, 0.528, 0.961, 0.528, 0.9749, 0.9937, 0.7911, 0.9796, 0.7911, 0.9796, 0.7772, 0.9937, 0.7772, 0.8667, 0.975, 0.8667, 0.961, 0.8808, 0.961, 0.8808, 0.975, 0.9711, 0.9749, 0.957, 0.9749, 0.957, 0.961, 0.9711, 0.961, 0.1466, 0.3607, 0.1466, 0.3956, 0.1256, 0.3956, 0.1256, 0.3607, 0.4179, 0.3176, 0.3826, 0.3176, 0.3826, 0.004179, 0.4179, 0.004179, 0.09597, 0.3886, 0.09597, 0.3259, 0.1171, 0.3259, 0.1171, 0.3886, 0.06774, 0.004179, 0.1312, 0.004179, 0.1312, 0.3176, 0.06774, 0.3176, 0.353, 0.3176, 0.353, 0.004179, 0.3741, 0.004179, 0.3741, 0.3176, 0.4616, 0.3176, 0.4616, 0.0195, 0.4616, 0.01114, 0.4616, 0.004179, 0.4828, 0.004179, 0.4828, 0.3176, 0.2528, 0.004179, 0.2528, 0.3176, 0.2385, 0.3176, 0.2385, 0.3106, 0.2385, 0.2827, 0.2385, 0.2758, 0.2385, 0.2716, 0.2385, 0.2619, 0.2385, 0.004179, 0.346, 0.3176, 0.346, 0.004179, 0.353, 0.004179, 0.353, 0.3176, 0.08898, 0.3956, 0.08898, 0.3399, 0.09597, 0.3259, 0.09597, 0.3886, 0.2385, 0.3886, 0.2385, 0.4513, 0.2173, 0.4513, 0.2173, 0.3886, 0.07475, 0.3956, 0.07475, 0.3399, 0.08898, 0.3399, 0.08898, 0.3956, 0.3317, 0.3176, 0.3317, 0.004179, 0.346, 0.004179, 0.346, 0.3176, 0.626, 0.004179, 0.626, 0.3176, 0.6118, 0.3176, 0.6119, 0.3106, 0.626, 0.3106, 0.626, 0.2897, 0.6119, 0.2897, 0.6119, 0.2827, 0.626, 0.2827, 0.626, 0.2688, 0.6119, 0.2688, 0.6119, 0.2619, 0.626, 0.2619, 0.626, 0.2479, 0.6119, 0.2479, 0.6119, 0.241, 0.626, 0.241, 0.626, 0.227, 0.6159, 0.227, 0.6161, 0.2201, 0.626, 0.2201, 0.626, 0.2061, 0.6168, 0.2061, 0.6172, 0.1992, 0.626, 0.1992, 0.626, 0.1852, 0.626, 0.1783, 0.626, 0.1644, 0.6187, 0.1644, 0.6191, 0.1574, 0.626, 0.1574, 0.626, 0.1435, 0.2173, 0.3886, 0.2173, 0.4513, 0.2103, 0.4374, 0.2103, 0.3816, 0.6033, 0.004179, 0.6033, 0.3176, 0.589, 0.3176, 0.589, 0.004179, 0.3248, 0.3176, 0.3248, 0.004179, 0.3317, 0.004179, 0.3317, 0.3176, 0.06783, 0.4025, 0.06783, 0.3538, 0.07475, 0.3399, 0.07475, 0.3956, 0.2103, 0.3816, 0.2103, 0.4374, 0.1961, 0.4374, 0.1961, 0.3816, 0.0466, 0.4095, 0.0466, 0.3677, 0.05354, 0.3538, 0.05354, 0.4025, 0.3036, 0.3176, 0.3036, 0.004179, 0.3105, 0.004179, 0.3105, 0.3176, 0.5806, 0.004179, 0.5806, 0.3176, 0.5663, 0.3176, 0.5663, 0.004179, 0.1892, 0.3747, 0.1892, 0.4234, 0.1749, 0.4234, 0.1749, 0.3747, 0.535, 0.004179, 0.535, 0.01114, 0.5348, 0.01114, 0.5348, 0.03204, 0.535, 0.03204, 0.535, 0.039, 0.5348, 0.039, 0.5348, 0.05293, 0.535, 0.05293, 0.535, 0.05989, 0.5348, 0.05989, 0.5348, 0.07382, 0.535, 0.07382, 0.535, 0.08171, 0.5348, 0.08171, 0.5348, 0.2001, 0.535, 0.2001, 0.535, 0.2061, 0.5348, 0.2061, 0.5348, 0.2201, 0.535, 0.2201, 0.535, 0.227, 0.5348, 0.227, 0.5348, 0.241, 0.535, 0.241, 0.535, 0.2479, 0.5348, 0.2479, 0.5348, 0.2619, 0.535, 0.2619, 0.535, 0.2688, 0.5348, 0.2688, 0.5348, 0.2827, 0.535, 0.2827, 0.535, 0.2897, 0.5348, 0.2897, 0.5348, 0.3106, 0.535, 0.3106, 0.535, 0.3176, 0.5207, 0.3176, 0.5207, 0.004179, 0.2823, 0.3176, 0.2823, 0.004179, 0.2894, 0.004179, 0.2894, 0.3176, 0.02526, 0.4165, 0.02526, 0.3816, 0.03241, 0.3677, 0.03241, 0.4095, 0.168, 0.3677, 0.168, 0.4095, 0.1538, 0.4095, 0.1538, 0.3677, 0.1749, 0.3747, 0.1749, 0.4234, 0.168, 0.4095, 0.168, 0.3677, 0.4758, 0.3259, 0.4757, 0.3329, 0.4616, 0.3329, 0.4616, 0.3677, 0.4616, 0.3747, 0.4616, 0.3886, 0.473, 0.3886, 0.4726, 0.3956, 0.4616, 0.3956, 0.4616, 0.4095, 0.472, 0.4095, 0.4717, 0.4165, 0.4616, 0.4165, 0.4616, 0.4304, 0.4616, 0.4374, 0.4616, 0.4513, 0.4701, 0.4513, 0.4698, 0.4582, 0.4616, 0.4582, 0.4616, 0.4722, 0.4692, 0.4722, 0.4689, 0.4791, 0.4616, 0.4791, 0.4616, 0.4931, 0.4682, 0.4931, 0.4679, 0.5, 0.4616, 0.5, 0.4616, 0.514, 0.4616, 0.5209, 0.4616, 0.5349, 0.4616, 0.5418, 0.4616, 0.5557, 0.4654, 0.5557, 0.4651, 0.5627, 0.4616, 0.5627, 0.4616, 0.5766, 0.4616, 0.5836, 0.4616, 0.6324, 0.4616, 0.6393, 0.4616, 0.3259, 0.2894, 0.3176, 0.2894, 0.004179, 0.3036, 0.004179, 0.3036, 0.3176, 0.03241, 0.4095, 0.03241, 0.3677, 0.0466, 0.3677, 0.0466, 0.4095, 0.1961, 0.3816, 0.1961, 0.4374, 0.1892, 0.4234, 0.1892, 0.3747, 0.05354, 0.4025, 0.05354, 0.3538, 0.06783, 0.3538, 0.06783, 0.4025, 0.3105, 0.3176, 0.3105, 0.004179, 0.3248, 0.004179, 0.3248, 0.3176, 0.5435, 0.3176, 0.5436, 0.3106, 0.5577, 0.3106, 0.5577, 0.2827, 0.5535, 0.2827, 0.5577, 0.2758, 0.5577, 0.2619, 0.5535, 0.2619, 0.5577, 0.2549, 0.5577, 0.241, 0.5577, 0.234, 0.5577, 0.2201, 0.548, 0.2201, 0.5483, 0.2131, 0.5577, 0.2131, 0.5577, 0.1992, 0.5577, 0.1922, 0.5577, 0.1783, 0.5499, 0.1783, 0.5502, 0.1713, 0.5577, 0.1713, 0.5577, 0.1574, 0.5577, 0.1504, 0.5577, 0.1365, 0.5518, 0.1365, 0.5521, 0.1295, 0.5577, 0.1295, 0.5577, 0.1156, 0.5527, 0.1156, 0.553, 0.1086, 0.5577, 0.1086, 0.5577, 0.09471, 0.5537, 0.09471, 0.554, 0.08775, 0.5577, 0.08775, 0.5577, 0.07382, 0.5546, 0.07382, 0.5549, 0.06686, 0.5577, 0.06686, 0.5577, 0.05293, 0.5556, 0.05293, 0.5559, 0.04596, 0.5577, 0.04596, 0.5577, 0.01114, 0.5578, 0.004179, 0.5578, 0.3176, 0.004234, 0.4165, 0.004234, 0.3816, 0.02526, 0.3816, 0.02526, 0.4165, 0.2612, 0.3176, 0.2612, 0.004179, 0.2823, 0.004179, 0.2823, 0.3176, 0.5123, 0.004179, 0.5123, 0.3176, 0.4912, 0.3176, 0.4912, 0.3106, 0.5052, 0.3106, 0.5052, 0.2897, 0.4912, 0.2897, 0.4912, 0.2827, 0.5052, 0.2827, 0.5052, 0.2688, 0.4912, 0.2688, 0.4912, 0.2619, 0.5052, 0.2619, 0.5052, 0.2479, 0.4912, 0.2479, 0.4912, 0.241, 0.5052, 0.241, 0.5052, 0.227, 0.4912, 0.227, 0.4912, 0.2201, 0.5052, 0.2201, 0.5052, 0.2061, 0.4912, 0.2061, 0.4912, 0.2001, 0.5052, 0.2001, 0.5052, 0.08171, 0.4912, 0.08171, 0.4912, 0.07382, 0.5052, 0.07382, 0.5052, 0.05989, 0.4912, 0.05989, 0.4912, 0.05293, 0.5052, 0.05293, 0.5052, 0.039, 0.4912, 0.039, 0.4912, 0.03204, 0.5052, 0.03204, 0.5052, 0.01114, 0.4912, 0.01114, 0.4912, 0.004179, 0.1538, 0.3677, 0.1538, 0.4095, 0.1466, 0.3956, 0.1466, 0.3607, 0.6635, 0.6438, 0.6636, 0.6435, 0.6776, 0.6435, 0.6776, 0.741, 0.6635, 0.741, 0.1877, 0.5655, 0.1946, 0.5655, 0.2018, 0.5655, 0.2018, 0.663, 0.1877, 0.663, 0.4616, 0.7535, 0.4672, 0.7535, 0.4757, 0.7535, 0.4757, 0.851, 0.4616, 0.851, 0.2018, 0.7688, 0.1877, 0.7688, 0.1877, 0.6713, 0.2018, 0.6713, 0.3457, 0.3259, 0.3457, 0.4443, 0.247, 0.4443, 0.247, 0.3259, 0.2837, 0.656, 0.2696, 0.656, 0.2696, 0.5585, 0.2837, 0.5585, 0.8357, 0.9527, 0.8216, 0.9527, 0.8216, 0.8552, 0.8357, 0.8552, 0.8441, 0.6435, 0.8542, 0.6435, 0.8582, 0.6435, 0.8582, 0.741, 0.8441, 0.741, 0.8441, 0.5376, 0.8582, 0.5376, 0.8582, 0.6351, 0.8441, 0.6351, 0.655, 0.8469, 0.6409, 0.8469, 0.6409, 0.7494, 0.655, 0.7494, 0.7538, 0.5376, 0.7678, 0.5376, 0.7679, 0.5379, 0.7679, 0.6351, 0.7538, 0.6351, 0.5351, 0.5292, 0.5139, 0.5292, 0.5139, 0.4318, 0.5351, 0.4318, 0.3189, 0.7619, 0.3048, 0.7619, 0.3048, 0.6644, 0.3189, 0.6644, 0.247, 0.5585, 0.2611, 0.5585, 0.2611, 0.656, 0.247, 0.656, 0.926, 0.9526, 0.9119, 0.9526, 0.9119, 0.8552, 0.926, 0.8552, 0.4079, 0.6647, 0.408, 0.6644, 0.422, 0.6644, 0.422, 0.7619, 0.4079, 0.7619, 0.7698, 0.2201, 0.784, 0.2201, 0.784, 0.3176, 0.7698, 0.3176, 0.1792, 0.8747, 0.1651, 0.8747, 0.1651, 0.7772, 0.1792, 0.7772, 0.799, 0.4318, 0.8129, 0.4318, 0.8131, 0.4321, 0.8131, 0.5293, 0.799, 0.5293, 0.7614, 0.3176, 0.7473, 0.3176, 0.7473, 0.2201, 0.7614, 0.2201, 0.02681, 0.5655, 0.03669, 0.5655, 0.04093, 0.5655, 0.04093, 0.663, 0.02681, 0.663, 0.1651, 0.5655, 0.1792, 0.5655, 0.1792, 0.663, 0.1651, 0.663, 0.3627, 0.8761, 0.3768, 0.8761, 0.3768, 0.9736, 0.3627, 0.9736, 0.6861, 0.4318, 0.6923, 0.4318, 0.7002, 0.4318, 0.7002, 0.5293, 0.6861, 0.5293, 0.9054, 0.2075, 0.8913, 0.2075, 0.8913, 0.11, 0.9054, 0.11, 0.1143, 0.6714, 0.1284, 0.6714, 0.1284, 0.7689, 0.1143, 0.7689, 0.4079, 0.7702, 0.422, 0.7702, 0.422, 0.8677, 0.4079, 0.8677, 0.6861, 0.5376, 0.7002, 0.5376, 0.7002, 0.6351, 0.6861, 0.6351, 0.3274, 0.6644, 0.3415, 0.6644, 0.3415, 0.7619, 0.3274, 0.7619, 0.3627, 0.7702, 0.3753, 0.7702, 0.3768, 0.7702, 0.3768, 0.8677, 0.3627, 0.8677, 0.7002, 0.9527, 0.6903, 0.9527, 0.6861, 0.9527, 0.6861, 0.8552, 0.7002, 0.8552, 0.2244, 0.9803, 0.2103, 0.9803, 0.2103, 0.883, 0.2244, 0.883, 0.6655, 0.11, 0.6796, 0.11, 0.6796, 0.2075, 0.6655, 0.2075, 0.09173, 0.7772, 0.09545, 0.7772, 0.1058, 0.7772, 0.1058, 0.8747, 0.09173, 0.8747, 0.06351, 0.663, 0.04939, 0.663, 0.04939, 0.5655, 0.06351, 0.5655, 0.04093, 0.9803, 0.02681, 0.9803, 0.02681, 0.883, 0.04093, 0.883, 0.6881, 0.004179, 0.6919, 0.004179, 0.7022, 0.004179, 0.7022, 0.1017, 0.6881, 0.1017, 0.5351, 0.4234, 0.5139, 0.4234, 0.5139, 0.326, 0.5351, 0.326, 0.3048, 0.8761, 0.3189, 0.8761, 0.3189, 0.9735, 0.3048, 0.9735, 0.5958, 0.6435, 0.6056, 0.6435, 0.6099, 0.6435, 0.6099, 0.741, 0.5958, 0.741, 0.04093, 0.7688, 0.02681, 0.7688, 0.02681, 0.6713, 0.04093, 0.6713, 0.926, 0.5292, 0.9119, 0.5292, 0.9119, 0.4318, 0.926, 0.4318, 0.3274, 0.7702, 0.3415, 0.7702, 0.3415, 0.8677, 0.3274, 0.8677, 0.2103, 0.6716, 0.2104, 0.6713, 0.2244, 0.6713, 0.2244, 0.7688, 0.2103, 0.7688, 0.942, 0.3175, 0.9279, 0.3175, 0.9279, 0.2201, 0.942, 0.2201, 0.7924, 0.3259, 0.8064, 0.3259, 0.8065, 0.3262, 0.8065, 0.4234, 0.7924, 0.4234, 0.8357, 0.741, 0.8216, 0.741, 0.8216, 0.6435, 0.8357, 0.6435, 0.9711, 0.9526, 0.957, 0.9526, 0.957, 0.8552, 0.9711, 0.8552, 0.7559, 0.11, 0.77, 0.11, 0.77, 0.2075, 0.7559, 0.2075, 0.2837, 0.7619, 0.2771, 0.7619, 0.2696, 0.7619, 0.2696, 0.6644, 0.2837, 0.6644, 0.2103, 0.5655, 0.2202, 0.5655, 0.2244, 0.5655, 0.2244, 0.663, 0.2103, 0.663, 0.247, 0.6644, 0.2611, 0.6644, 0.2611, 0.7619, 0.247, 0.7619, 0.6861, 0.6435, 0.6926, 0.6435, 0.7002, 0.6435, 0.7002, 0.741, 0.6861, 0.741, 0.6711, 0.4234, 0.6569, 0.4234, 0.6569, 0.3259, 0.6711, 0.3259, 0.4417, 0.5502, 0.4064, 0.5502, 0.4064, 0.4527, 0.4417, 0.4527, 0.01835, 0.9803, 0.004234, 0.9803, 0.004234, 0.883, 0.01835, 0.883, 0.926, 0.6351, 0.9119, 0.6351, 0.9119, 0.5376, 0.926, 0.5376, 0.7679, 0.8469, 0.7538, 0.8469, 0.7538, 0.7494, 0.7679, 0.7494, 0.7333, 0.004179, 0.7432, 0.004179, 0.7474, 0.004179, 0.7474, 0.1017, 0.7333, 0.1017, 0.247, 0.8761, 0.2611, 0.8761, 0.2611, 0.9736, 0.247, 0.9736, 0.7453, 0.5293, 0.7312, 0.5293, 0.7312, 0.4318, 0.7453, 0.4318, 0.4616, 0.6393, 0.4616, 0.6324, 0.4757, 0.6324, 0.4757, 0.5836, 0.4758, 0.3259, 0.4758, 0.6393, 0.4757, 0.5836, 0.4616, 0.5836, 0.4616, 0.5766, 0.4757, 0.5766, 0.4757, 0.5627, 0.4651, 0.5627, 0.4654, 0.5557, 0.4757, 0.5557, 0.4757, 0.5418, 0.4758, 0.3259, 0.4757, 0.5418, 0.4616, 0.5418, 0.4616, 0.5349, 0.4757, 0.5349, 0.4757, 0.5209, 0.4758, 0.3259, 0.4757, 0.5209, 0.4616, 0.5209, 0.4616, 0.514, 0.4757, 0.514, 0.4757, 0.5, 0.4679, 0.5, 0.4682, 0.4931, 0.4757, 0.4931, 0.4757, 0.4791, 0.4689, 0.4791, 0.4692, 0.4722, 0.4757, 0.4722, 0.4757, 0.4582, 0.4698, 0.4582, 0.4701, 0.4513, 0.4757, 0.4513, 0.4757, 0.4374, 0.4616, 0.4374, 0.4616, 0.4304, 0.4757, 0.4304, 0.4757, 0.4165, 0.4717, 0.4165, 0.472, 0.4095, 0.4757, 0.4095, 0.4757, 0.3956, 0.4758, 0.3259, 0.4757, 0.3956, 0.4726, 0.3956, 0.473, 0.3886, 0.4757, 0.3886, 0.4757, 0.3747, 0.4758, 0.3259, 0.4757, 0.3747, 0.4616, 0.3747, 0.4616, 0.3677, 0.4757, 0.3677, 0.4757, 0.3329, 0.4758, 0.3259, 0.6099, 0.9527, 0.5958, 0.9527, 0.5958, 0.8552, 0.6099, 0.8552, 0.8667, 0.6435, 0.8808, 0.6435, 0.8808, 0.741, 0.8667, 0.741, 0.5435, 0.4318, 0.5647, 0.4318, 0.5647, 0.5292, 0.5435, 0.5292, 0.4757, 0.9569, 0.4616, 0.9569, 0.4616, 0.8594, 0.4757, 0.8594, 0.801, 0.004179, 0.8073, 0.004179, 0.8151, 0.004179, 0.8151, 0.1017, 0.801, 0.1017, 0.3994, 0.7619, 0.3853, 0.7619, 0.3853, 0.6644, 0.3994, 0.6644, 0.6881, 0.11, 0.7022, 0.11, 0.7022, 0.2075, 0.6881, 0.2075, 0.5365, 0.6435, 0.5506, 0.6435, 0.5506, 0.741, 0.5365, 0.741, 0.7087, 0.4318, 0.7143, 0.4318, 0.7228, 0.4318, 0.7228, 0.5293, 0.7087, 0.5293, 0.6635, 0.5376, 0.6776, 0.5376, 0.6776, 0.6351, 0.6635, 0.6351, 0.6259, 0.4234, 0.6118, 0.4234, 0.6118, 0.3259, 0.6259, 0.3259, 0.928, 0.2075, 0.9139, 0.2075, 0.9139, 0.11, 0.928, 0.11, 0.6324, 0.6351, 0.6183, 0.6351, 0.6183, 0.5376, 0.6324, 0.5376, 0.8236, 0.11, 0.8286, 0.11, 0.8377, 0.11, 0.8377, 0.2075, 0.8236, 0.2075, 0.1567, 0.5571, 0.1284, 0.5571, 0.1284, 0.4596, 0.1567, 0.4596, 0.2244, 0.8747, 0.2103, 0.8747, 0.2103, 0.7772, 0.2244, 0.7772, 0.4757, 0.7452, 0.4616, 0.7452, 0.4616, 0.6477, 0.4757, 0.6477, 0.926, 0.8468, 0.9119, 0.8468, 0.9119, 0.7494, 0.926, 0.7494, 0.6485, 0.4234, 0.6344, 0.4234, 0.6344, 0.3259, 0.6485, 0.3259, 0.04939, 0.6713, 0.06351, 0.6713, 0.06351, 0.7688, 0.04939, 0.7688, 0.1792, 0.9803, 0.1651, 0.9803, 0.1651, 0.883, 0.1792, 0.883, 0.6571, 0.2075, 0.6527, 0.2075, 0.643, 0.2075, 0.643, 0.11, 0.6571, 0.11, 0.2385, 0.2827, 0.2385, 0.3106, 0.1397, 0.3106, 0.1397, 0.2827, 0.7538, 0.4318, 0.7678, 0.4318, 0.7679, 0.4321, 0.7679, 0.5293, 0.7538, 0.5293, 0.4445, 0.8677, 0.4304, 0.8677, 0.4304, 0.7702, 0.4445, 0.7702, 0.6183, 0.7494, 0.6252, 0.7494, 0.6324, 0.7494, 0.6324, 0.8469, 0.6183, 0.8469, 0.7784, 0.004179, 0.7894, 0.004179, 0.7925, 0.004179, 0.7925, 0.1017, 0.7784, 0.1017, 0.9194, 0.4234, 0.9053, 0.4234, 0.9053, 0.3259, 0.9194, 0.3259, 0.151, 0.7689, 0.1369, 0.7689, 0.1369, 0.6714, 0.151, 0.6714, 0.8441, 0.4318, 0.8482, 0.4318, 0.8582, 0.4318, 0.8582, 0.5293, 0.8441, 0.5293, 0.5732, 0.8761, 0.5873, 0.8761, 0.5873, 0.9736, 0.5732, 0.9736, 0.7905, 0.5293, 0.7764, 0.5293, 0.7764, 0.4318, 0.7905, 0.4318, 0.4843, 0.3259, 0.5054, 0.3259, 0.5054, 0.4234, 0.4843, 0.4234, 0.6861, 0.7494, 0.6936, 0.7494, 0.7002, 0.7494, 0.7002, 0.8469, 0.6861, 0.8469, 0.9486, 0.741, 0.9345, 0.741, 0.9345, 0.6435, 0.9486, 0.6435, 0.8441, 0.7496, 0.8443, 0.7494, 0.8582, 0.7494, 0.8582, 0.8469, 0.8441, 0.8469, 0.8065, 0.3176, 0.7924, 0.3176, 0.7924, 0.2201, 0.8065, 0.2201, 0.3274, 0.5585, 0.3286, 0.5585, 0.3415, 0.5585, 0.3415, 0.656, 0.3274, 0.656, 0.247, 0.7702, 0.2611, 0.7702, 0.2611, 0.8677, 0.247, 0.8677, 0.2964, 0.5502, 0.247, 0.5502, 0.247, 0.4527, 0.2964, 0.4527, 0.004234, 0.6713, 0.01835, 0.6713, 0.01835, 0.7688, 0.004234, 0.7688, 0.03952, 0.5571, 0.004234, 0.5571, 0.004234, 0.4596, 0.03952, 0.4596, 0.9872, 0.4234, 0.9731, 0.4234, 0.9731, 0.3259, 0.9872, 0.3259, 0.626, 0.1435, 0.6197, 0.1435, 0.62, 0.1365, 0.626, 0.1365, 0.626, 0.1226, 0.626, 0.004179, 0.626, 0.1226, 0.6119, 0.1226, 0.6119, 0.1156, 0.626, 0.1156, 0.626, 0.1017, 0.626, 0.004179, 0.6217, 0.1017, 0.6119, 0.1017, 0.6119, 0.1156, 0.6119, 0.1226, 0.6119, 0.1365, 0.62, 0.1365, 0.6197, 0.1435, 0.6119, 0.1435, 0.6119, 0.1574, 0.6191, 0.1574, 0.6187, 0.1644, 0.6119, 0.1644, 0.6119, 0.1783, 0.626, 0.1783, 0.626, 0.1852, 0.6119, 0.1852, 0.6119, 0.1992, 0.6172, 0.1992, 0.6168, 0.2061, 0.6119, 0.2061, 0.6119, 0.2201, 0.6161, 0.2201, 0.6159, 0.227, 0.6119, 0.227, 0.6119, 0.241, 0.6119, 0.2479, 0.6119, 0.2619, 0.6119, 0.2688, 0.6119, 0.2827, 0.6119, 0.2897, 0.6119, 0.3106, 0.6118, 0.3176, 0.6118, 0.004179, 0.626, 0.004179, 0.626, 0.01114, 0.6119, 0.01114, 0.6119, 0.03204, 0.6248, 0.03204, 0.6244, 0.039, 0.6119, 0.039, 0.6119, 0.05293, 0.6238, 0.05293, 0.6235, 0.05989, 0.6119, 0.05989, 0.6119, 0.07382, 0.6229, 0.07382, 0.6225, 0.08079, 0.6119, 0.08079, 0.6119, 0.09471, 0.6219, 0.09471, 0.626, 0.09471, 0.626, 0.08079, 0.626, 0.004179, 0.626, 0.1017, 0.6217, 0.1017, 0.6219, 0.09471, 0.626, 0.08079, 0.6225, 0.08079, 0.6229, 0.07382, 0.626, 0.07382, 0.626, 0.05989, 0.626, 0.004179, 0.626, 0.05989, 0.6235, 0.05989, 0.6238, 0.05293, 0.626, 0.05293, 0.626, 0.039, 0.626, 0.004179, 0.626, 0.039, 0.6244, 0.039, 0.6248, 0.03204, 0.626, 0.03204, 0.626, 0.01114, 0.626, 0.004179, 0.6324, 0.741, 0.6183, 0.741, 0.6183, 0.6435, 0.6324, 0.6435, 0.6099, 0.6351, 0.5958, 0.6351, 0.5958, 0.5376, 0.6099, 0.5376, 0.7764, 0.8552, 0.7905, 0.8552, 0.7905, 0.9527, 0.7764, 0.9527, 0.5732, 0.6644, 0.5873, 0.6644, 0.5873, 0.7619, 0.5732, 0.7619, 0.1651, 0.6713, 0.1792, 0.6713, 0.1792, 0.7688, 0.1651, 0.7688, 0.004234, 0.7772, 0.01835, 0.7772, 0.01835, 0.8747, 0.004234, 0.8747, 0.8893, 0.4318, 0.9034, 0.4318, 0.9034, 0.5293, 0.8893, 0.5293, 0.9486, 0.8468, 0.9345, 0.8468, 0.9345, 0.7494, 0.9486, 0.7494, 0.7764, 0.6438, 0.7765, 0.6435, 0.7905, 0.6435, 0.7905, 0.741, 0.7764, 0.741, 0.8893, 0.6435, 0.9034, 0.6435, 0.9034, 0.741, 0.8893, 0.741, 0.7312, 0.5376, 0.7404, 0.5376, 0.7453, 0.5376, 0.7453, 0.6351, 0.7312, 0.6351, 0.7784, 0.11, 0.7857, 0.11, 0.7925, 0.11, 0.7925, 0.2075, 0.7784, 0.2075, 0.7247, 0.3259, 0.735, 0.3259, 0.7388, 0.3259, 0.7388, 0.4234, 0.7247, 0.4234, 0.655, 0.5293, 0.6409, 0.5293, 0.6409, 0.4318, 0.655, 0.4318, 0.3627, 0.6644, 0.3655, 0.6644, 0.3768, 0.6644, 0.3768, 0.7619, 0.3627, 0.7619, 0.5958, 0.7494, 0.6097, 0.7494, 0.6099, 0.7496, 0.6099, 0.8469, 0.5958, 0.8469, 0.8376, 0.3262, 0.8377, 0.3259, 0.8517, 0.3259, 0.8517, 0.4234, 0.8376, 0.4234, 0.957, 0.7494, 0.9711, 0.7494, 0.9711, 0.8468, 0.957, 0.8468, 0.8893, 0.5376, 0.9034, 0.5376, 0.9034, 0.6351, 0.8893, 0.6351, 0.9591, 0.11, 0.9732, 0.11, 0.9732, 0.2075, 0.9591, 0.2075, 0.6324, 0.5293, 0.6183, 0.5293, 0.6183, 0.4318, 0.6324, 0.4318, 0.4527, 0.3259, 0.4527, 0.4443, 0.3542, 0.4443, 0.3542, 0.3259, 0.5506, 0.8468, 0.5365, 0.8468, 0.5365, 0.7493, 0.5506, 0.7493, 0.8688, 0.11, 0.8782, 0.11, 0.8829, 0.11, 0.8829, 0.2075, 0.8688, 0.2075, 0.2018, 0.4596, 0.223, 0.4596, 0.223, 0.5571, 0.2018, 0.5571, 0.5732, 0.7702, 0.5873, 0.7702, 0.5873, 0.8677, 0.5732, 0.8677, 0.02681, 0.7772, 0.04093, 0.7772, 0.04093, 0.8747, 0.02681, 0.8747, 0.8667, 0.7494, 0.8808, 0.7494, 0.8808, 0.8469, 0.8667, 0.8469, 0.4984, 0.6351, 0.497, 0.6351, 0.4843, 0.6351, 0.4843, 0.5376, 0.4984, 0.5376, 0.5576, 0.6351, 0.5435, 0.6351, 0.5435, 0.5376, 0.5576, 0.5376, 0.3853, 0.7702, 0.3994, 0.7702, 0.3994, 0.8677, 0.3853, 0.8677, 0.9872, 0.3175, 0.9731, 0.3175, 0.9731, 0.2201, 0.9872, 0.2201, 0.2696, 0.7702, 0.2837, 0.7702, 0.2837, 0.8677, 0.2696, 0.8677, 0.4843, 0.7494, 0.4924, 0.7494, 0.4984, 0.7494, 0.4984, 0.8469, 0.4843, 0.8469, 0.6571, 0.1017, 0.6489, 0.1017, 0.643, 0.1017, 0.643, 0.004179, 0.6571, 0.004179, 0.9506, 0.2075, 0.9365, 0.2075, 0.9365, 0.11, 0.9506, 0.11, 0.5578, 0.004179, 0.5577, 0.01114, 0.5436, 0.01114, 0.5436, 0.04596, 0.5559, 0.04596, 0.5556, 0.05293, 0.5436, 0.05293, 0.5436, 0.06686, 0.5549, 0.06686, 0.5546, 0.07382, 0.5436, 0.07382, 0.5436, 0.08775, 0.554, 0.08775, 0.5537, 0.09471, 0.5436, 0.09471, 0.5436, 0.1086, 0.553, 0.1086, 0.5527, 0.1156, 0.5436, 0.1156, 0.5436, 0.1295, 0.5521, 0.1295, 0.5518, 0.1365, 0.5436, 0.1365, 0.5436, 0.1504, 0.5435, 0.3176, 0.5435, 0.004179, 0.5436, 0.1504, 0.5577, 0.1504, 0.5577, 0.1574, 0.5436, 0.1574, 0.5436, 0.1713, 0.5502, 0.1713, 0.5499, 0.1783, 0.5436, 0.1783, 0.5436, 0.1922, 0.5435, 0.3176, 0.5436, 0.1922, 0.5577, 0.1922, 0.5577, 0.1992, 0.5436, 0.1992, 0.5436, 0.2131, 0.5483, 0.2131, 0.548, 0.2201, 0.5436, 0.2201, 0.5436, 0.234, 0.5435, 0.3176, 0.5436, 0.234, 0.5577, 0.234, 0.5577, 0.241, 0.5436, 0.241, 0.5436, 0.2549, 0.5435, 0.3176, 0.5436, 0.2549, 0.5577, 0.2549, 0.5535, 0.2619, 0.5436, 0.2619, 0.5436, 0.2758, 0.5435, 0.3176, 0.5436, 0.2758, 0.5577, 0.2758, 0.5535, 0.2827, 0.5436, 0.2827, 0.5436, 0.3106, 0.5435, 0.3176, 0.04939, 0.7772, 0.06351, 0.7772, 0.06351, 0.8747, 0.04939, 0.8747, 0.4079, 0.5585, 0.4218, 0.5585, 0.422, 0.5588, 0.422, 0.656, 0.4079, 0.656, 0.2018, 0.9803, 0.1877, 0.9803, 0.1877, 0.883, 0.2018, 0.883, 0.3627, 0.5585, 0.3768, 0.5585, 0.3768, 0.656, 0.3627, 0.656, 0.1369, 0.7772, 0.151, 0.7772, 0.151, 0.8747, 0.1369, 0.8747, 0.7698, 0.3259, 0.784, 0.3259, 0.784, 0.4234, 0.7698, 0.4234, 0.6655, 0.2159, 0.6796, 0.2159, 0.6796, 0.3134, 0.6655, 0.3134, 0.1933, 0.5571, 0.1651, 0.5571, 0.1651, 0.4596, 0.1933, 0.4596, 0.6324, 0.9527, 0.6183, 0.9527, 0.6183, 0.8552, 0.6324, 0.8552, 0.2696, 0.8761, 0.2837, 0.8761, 0.2837, 0.9736, 0.2696, 0.9736, 0.9054, 0.1017, 0.8913, 0.1017, 0.8913, 0.004179, 0.9054, 0.004179, 0.4304, 0.5585, 0.4445, 0.5585, 0.4445, 0.656, 0.4304, 0.656, 0.7087, 0.5376, 0.7228, 0.5376, 0.7228, 0.6351, 0.7087, 0.6351, 0.4843, 0.6435, 0.4883, 0.6435, 0.4984, 0.6435, 0.4984, 0.741, 0.4843, 0.741, 0.7021, 0.3259, 0.7162, 0.3259, 0.7162, 0.4234, 0.7021, 0.4234, 0.5732, 0.3262, 0.5943, 0.3262, 0.5943, 0.4234, 0.5732, 0.4234, 0.5054, 0.5293, 0.4843, 0.5293, 0.4843, 0.4318, 0.5054, 0.4318, 0.7107, 0.004179, 0.7208, 0.004179, 0.7248, 0.004179, 0.7248, 0.1017, 0.7107, 0.1017, 0.8216, 0.5379, 0.8217, 0.5376, 0.8357, 0.5376, 0.8357, 0.6351, 0.8216, 0.6351, 0.3853, 0.8761, 0.3994, 0.8761, 0.3994, 0.9736, 0.3853, 0.9736, 0.7247, 0.2201, 0.7387, 0.2201, 0.7388, 0.2203, 0.7388, 0.3176, 0.7247, 0.3176, 0.9486, 0.5292, 0.9387, 0.5292, 0.9345, 0.5292, 0.9345, 0.4318, 0.9486, 0.4318, 0.3415, 0.9735, 0.3274, 0.9735, 0.3274, 0.8761, 0.3415, 0.8761, 0.04798, 0.4596, 0.08326, 0.4596, 0.08326, 0.5571, 0.04798, 0.5571, 0.5506, 0.9526, 0.5365, 0.9526, 0.5365, 0.8552, 0.5506, 0.8552, 0.7474, 0.2075, 0.7333, 0.2075, 0.7333, 0.11, 0.7474, 0.11, 0.6776, 0.8469, 0.6635, 0.8469, 0.6635, 0.7494, 0.6776, 0.7494, 0.8827, 0.3259, 0.8898, 0.3259, 0.8969, 0.3259, 0.8969, 0.4234, 0.8827, 0.4234, 0.5139, 0.7493, 0.528, 0.7493, 0.528, 0.8468, 0.5139, 0.8468, 0.799, 0.6435, 0.8131, 0.6435, 0.8131, 0.741, 0.799, 0.741, 0.655, 0.6351, 0.6409, 0.6351, 0.6409, 0.5376, 0.655, 0.5376, 0.7538, 0.6435, 0.7645, 0.6435, 0.7679, 0.6435, 0.7679, 0.741, 0.7538, 0.741, 0.398, 0.5502, 0.3627, 0.5502, 0.3627, 0.4527, 0.398, 0.4527, 0.3048, 0.5585, 0.3189, 0.5585, 0.3189, 0.656, 0.3048, 0.656, 0.7453, 0.9527, 0.7312, 0.9527, 0.7312, 0.8552, 0.7453, 0.8552, 0.7764, 0.5376, 0.7884, 0.5376, 0.7905, 0.5376, 0.7905, 0.6351, 0.7764, 0.6351, 0.9646, 0.4234, 0.9505, 0.4234, 0.9505, 0.3259, 0.9646, 0.3259, 0.9486, 0.6351, 0.9345, 0.6351, 0.9345, 0.5376, 0.9486, 0.5376, 0.8462, 0.004179, 0.8603, 0.004179, 0.8603, 0.1017, 0.8462, 0.1017, 0.655, 0.9527, 0.6409, 0.9527, 0.6409, 0.8552, 0.655, 0.8552, 0.8291, 0.3176, 0.815, 0.3176, 0.815, 0.2201, 0.8291, 0.2201, 0.9194, 0.3176, 0.9053, 0.3176, 0.9053, 0.2201, 0.9194, 0.2201, 0.8603, 0.2075, 0.8462, 0.2075, 0.8462, 0.11, 0.8603, 0.11, 0.8688, 0.004179, 0.8734, 0.004179, 0.8829, 0.004179, 0.8829, 0.1017, 0.8688, 0.1017, 0.6099, 0.5293, 0.5958, 0.5293, 0.5958, 0.4318, 0.6099, 0.4318, 0.7764, 0.7494, 0.7792, 0.7494, 0.7905, 0.7494, 0.7905, 0.8469, 0.7764, 0.8469, 0.8376, 0.2201, 0.8517, 0.2201, 0.8517, 0.3176, 0.8376, 0.3176, 0.3542, 0.5501, 0.3048, 0.5501, 0.3048, 0.4527, 0.3542, 0.4527, 0.6655, 0.004179, 0.6795, 0.004179, 0.6796, 0.004447, 0.6796, 0.1017, 0.6655, 0.1017, 0.6409, 0.6435, 0.655, 0.6435, 0.655, 0.741, 0.6409, 0.741, 0.7312, 0.7494, 0.7453, 0.7494, 0.7453, 0.8469, 0.7312, 0.8469, 0.2018, 0.8747, 0.1877, 0.8747, 0.1877, 0.7772, 0.2018, 0.7772, 0.528, 0.6351, 0.5139, 0.6351, 0.5139, 0.5376, 0.528, 0.5376, 0.12, 0.5571, 0.09173, 0.5571, 0.09173, 0.4596, 0.12, 0.4596, 0.815, 0.3259, 0.8291, 0.3259, 0.8291, 0.4234, 0.815, 0.4234, 0.4984, 0.9527, 0.4843, 0.9527, 0.4843, 0.8552, 0.4984, 0.8552, 0.6571, 0.3134, 0.643, 0.3134, 0.643, 0.2159, 0.6571, 0.2159, 0.957, 0.6435, 0.9711, 0.6435, 0.9711, 0.741, 0.957, 0.741, 0.2385, 0.7271, 0.2385, 0.4694, 0.2385, 0.4596, 0.2385, 0.4764, 0.2385, 0.4903, 0.6345, 0.07382, 0.6345, 0.05989, 0.6345, 0.04318, 0.6345, 0.039, 0.6345, 0.03204, 0.6345, 0.004179, 0.6345, 0.01254, 0.6345, 0.3106, 0.8602, 0.3259, 0.8743, 0.3259, 0.8743, 0.4234, 0.8602, 0.4234, 0.422, 0.9736, 0.4079, 0.9736, 0.4079, 0.8761, 0.422, 0.8761, 0.09173, 0.6716, 0.09187, 0.6714, 0.1058, 0.6714, 0.1058, 0.7689, 0.09173, 0.7689, 0.4304, 0.6644, 0.4444, 0.6644, 0.4445, 0.6647, 0.4445, 0.7619, 0.4304, 0.7619, 0.1058, 0.9803, 0.09173, 0.9803, 0.09173, 0.8831, 0.1058, 0.8831, 0.799, 0.5376, 0.8131, 0.5376, 0.8131, 0.6351, 0.799, 0.6351, 0.1284, 0.8747, 0.1143, 0.8747, 0.1143, 0.7772, 0.1284, 0.7772, 0.004234, 0.5655, 0.01835, 0.5655, 0.01835, 0.663, 0.004234, 0.663, 0.6795, 0.3259, 0.6894, 0.3259, 0.6936, 0.3259, 0.6936, 0.4234, 0.6795, 0.4234, 0.1369, 0.5655, 0.151, 0.5655, 0.151, 0.663, 0.1369, 0.663, 0.7087, 0.6435, 0.7162, 0.6435, 0.7228, 0.6435, 0.7228, 0.741, 0.7087, 0.741, 0.957, 0.4318, 0.9711, 0.4318, 0.9711, 0.5292, 0.957, 0.5292, 0.7087, 0.8552, 0.7228, 0.8552, 0.7228, 0.9527, 0.7087, 0.9527, 0.2385, 0.2619, 0.2385, 0.2716, 0.2385, 0.2758, 0.1397, 0.2758, 0.1397, 0.2619, 0.4445, 0.9736, 0.4304, 0.9736, 0.4304, 0.8761, 0.4445, 0.8761, 0.8808, 0.5293, 0.8667, 0.5293, 0.8667, 0.4318, 0.8808, 0.4318, 0.7312, 0.6435, 0.7372, 0.6435, 0.7453, 0.6435, 0.7453, 0.741, 0.7312, 0.741, 0.1143, 0.5655, 0.1221, 0.5655, 0.1284, 0.5655, 0.1284, 0.663, 0.1143, 0.663, 0.8216, 0.4318, 0.8357, 0.4318, 0.8357, 0.5293, 0.8216, 0.5293, 0.799, 0.7494, 0.8024, 0.7494, 0.8131, 0.7494, 0.8131, 0.8469, 0.799, 0.8469, 0.6776, 0.9527, 0.6635, 0.9527, 0.6635, 0.8552, 0.6776, 0.8552, 0.926, 0.741, 0.9119, 0.741, 0.9119, 0.6435, 0.926, 0.6435, 0.8377, 0.1017, 0.8267, 0.1017, 0.8236, 0.1017, 0.8236, 0.004179, 0.8377, 0.004179, 0.7087, 0.7494, 0.7228, 0.7494, 0.7228, 0.8469, 0.7087, 0.8469, 0.8893, 0.7494, 0.9034, 0.7494, 0.9034, 0.8469, 0.8893, 0.8469, 0.8808, 0.9527, 0.8667, 0.9527, 0.8667, 0.8552, 0.8808, 0.8552, 0.7248, 0.2075, 0.7107, 0.2075, 0.7107, 0.11, 0.7248, 0.11, 0.3994, 0.656, 0.3853, 0.656, 0.3853, 0.5585, 0.3994, 0.5585, 0.6881, 0.2159, 0.7022, 0.2159, 0.7022, 0.3134, 0.6881, 0.3134, 0.8667, 0.5376, 0.8808, 0.5376, 0.8808, 0.6351, 0.8667, 0.6351, 0.5873, 0.656, 0.5732, 0.656, 0.5732, 0.5585, 0.5873, 0.5585, 0.8602, 0.2201, 0.8743, 0.2201, 0.8743, 0.3176, 0.8602, 0.3176, 0.7614, 0.4234, 0.7473, 0.4234, 0.7473, 0.3259, 0.7614, 0.3259, 0.8216, 0.7494, 0.8234, 0.7494, 0.8357, 0.7494, 0.8357, 0.8469, 0.8216, 0.8469, 0.6635, 0.4318, 0.6723, 0.4318, 0.6776, 0.4318, 0.6776, 0.5293, 0.6635, 0.5293, 0.09173, 0.5655, 0.1058, 0.5655, 0.1058, 0.663, 0.09173, 0.663, 0.9506, 0.1016, 0.9365, 0.1016, 0.9365, 0.004179, 0.9506, 0.004179, 0.528, 0.9526, 0.5139, 0.9526, 0.5139, 0.8552, 0.528, 0.8552, 0.9711, 0.6351, 0.957, 0.6351, 0.957, 0.5376, 0.9711, 0.5376, 0.928, 0.1016, 0.9139, 0.1016, 0.9139, 0.004179, 0.928, 0.004179, 0.801, 0.1103, 0.8012, 0.11, 0.8151, 0.11, 0.8151, 0.2075, 0.801, 0.2075, 0.9591, 0.004179, 0.9732, 0.004179, 0.9732, 0.1016, 0.9591, 0.1016, 0.8827, 0.2201, 0.8969, 0.2201, 0.8969, 0.3176, 0.8827, 0.3176, 0.528, 0.741, 0.5258, 0.741, 0.5139, 0.741, 0.5139, 0.6435, 0.528, 0.6435, 0.942, 0.4234, 0.9279, 0.4234, 0.9279, 0.3259, 0.942, 0.3259, 0.5647, 0.4234, 0.5435, 0.4234, 0.5435, 0.3262, 0.5647, 0.3262, 0.7559, 0.004179, 0.759, 0.004179, 0.77, 0.004179, 0.77, 0.1017, 0.7559, 0.1017, 0.3048, 0.7702, 0.3165, 0.7702, 0.3189, 0.7702, 0.3189, 0.8677, 0.3048, 0.8677, 0.9486, 0.9526, 0.9345, 0.9526, 0.9345, 0.8552, 0.9486, 0.8552, 0.9646, 0.3175, 0.9547, 0.3175, 0.9505, 0.3175, 0.9505, 0.2201, 0.9646, 0.2201, 0.1538, 0.3259, 0.1538, 0.3677, 0.1466, 0.3607, 0.1466, 0.3259, 0.004234, 0.4513, 0.004234, 0.4165, 0.02526, 0.4165, 0.02526, 0.4513, 0.05354, 0.4513, 0.05354, 0.4025, 0.06783, 0.4025, 0.06783, 0.4513, 0.1961, 0.3259, 0.1961, 0.3816, 0.1892, 0.3747, 0.1892, 0.3259, 0.03241, 0.4513, 0.03241, 0.4095, 0.0466, 0.4095, 0.0466, 0.4513, 0.1749, 0.3259, 0.1749, 0.3747, 0.168, 0.3677, 0.168, 0.3259, 0.168, 0.3259, 0.168, 0.3677, 0.1538, 0.3677, 0.1538, 0.3259, 0.02526, 0.4513, 0.02526, 0.4165, 0.03241, 0.4095, 0.03241, 0.4513, 0.1892, 0.3259, 0.1892, 0.3747, 0.1749, 0.3747, 0.1749, 0.3259, 0.0466, 0.4513, 0.0466, 0.4095, 0.05354, 0.4025, 0.05354, 0.4513, 0.2103, 0.3259, 0.2103, 0.3816, 0.1961, 0.3816, 0.1961, 0.3259, 0.06783, 0.4513, 0.06783, 0.4025, 0.07475, 0.3956, 0.07475, 0.4513, 0.2173, 0.3259, 0.2173, 0.3886, 0.2103, 0.3816, 0.2103, 0.3259, 0.07475, 0.4513, 0.07475, 0.3956, 0.08898, 0.3956, 0.08898, 0.4513, 0.2385, 0.3259, 0.2385, 0.3886, 0.2173, 0.3886, 0.2173, 0.3259, 0.08898, 0.4513, 0.08898, 0.3956, 0.09597, 0.3886, 0.09597, 0.4513, 0.004234, 0.004179, 0.06774, 0.004179, 0.06774, 0.3176, 0.004234, 0.3176, 0.09597, 0.4513, 0.09597, 0.3886, 0.1171, 0.3886, 0.1171, 0.4513, 0.4531, 0.3176, 0.4179, 0.3176, 0.4179, 0.004179, 0.4531, 0.004179, 0.1466, 0.3259, 0.1466, 0.3607, 0.1256, 0.3607, 0.1256, 0.3259])
me_cube_000.materials.append(mat_material_007)
me_cube_000.materials.append(mat_material_005)
me_cube_000.use_remesh_preserve_volume = False
me_cube_000.use_remesh_preserve_attributes = False
me_cube_000.use_mirror_vertex_groups = False
me_cube_000.update()

# ---- objects
ob_cube_002 = bpy.data.objects.new('Cube.002', me_cube_000)

# ---- transforms, parenting, visibility, modifiers, constraints
ob_cube_002.location = (0.4, -0.6, 0.04413)
ob_cube_002.rotation_euler = (0.0, -0.0, 3.142)
ob_cube_002.scale = (0.4, 0.4, 0.04)
ob_cube_002.lineart.crease_threshold = 0.0

# ---- collection membership
col_collection_1.objects.link(ob_cube_002)

# ---- scene / render settings (as saved in the file)
scene.frame_start = 1; scene.frame_end = 250; scene.frame_set(14)
scene.render.engine = 'BLENDER_EEVEE_NEXT'
scene.render.resolution_percentage = 50
scene.render.dither_intensity = 0.0
scene.cycles.use_denoising = False
scene.cycles.samples = 128
scene.cycles.sampling_pattern = 'TABULATED_SOBOL'
scene.cycles.use_adaptive_sampling = False
scene.cycles.use_light_tree = False
scene.cycles.blur_glossy = 0.0
scene.cycles.sample_clamp_indirect = 0.0
scene.view_settings.view_transform = 'Standard'
bpy.context.view_layer.update()

# ---- added for rendering (the .blend has no active camera and no usable light): camera, sun
cam_auto = bpy.data.cameras.new('AutoCamera')
cam_auto.lens = 50.0
cam_auto.sensor_width = 36.0
cam_auto.clip_end = 1000.0
ob_auto_camera = bpy.data.objects.new('AutoCamera', cam_auto)
scene.collection.objects.link(ob_auto_camera)
ob_auto_camera.location = (1.72054, -2.61431, 1.49101)
ob_auto_camera.rotation_euler = (1.09748, -7.21219e-08, 0.694738)
scene.camera = ob_auto_camera
light_auto_sun = bpy.data.lights.new('AutoSun', 'SUN')
light_auto_sun.energy = 3.0
light_auto_sun.angle = 0.0523599
ob_auto_sun = bpy.data.objects.new('AutoSun', light_auto_sun)
scene.collection.objects.link(ob_auto_sun)
ob_auto_sun.rotation_euler = (0.872665, 0.174533, 0.523599)
bpy.context.view_layer.update()

